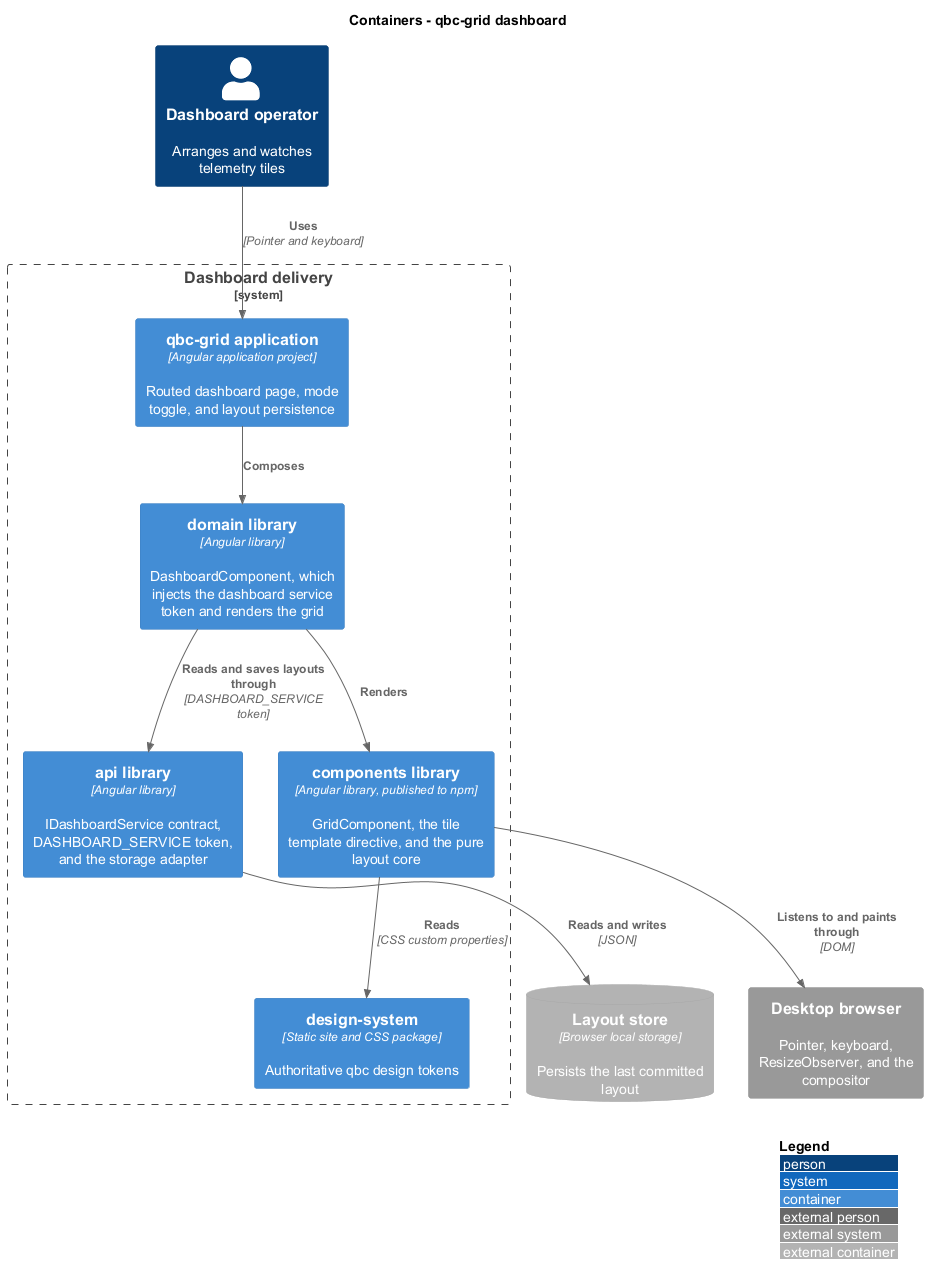

The diagram above was rendered by PlantUML. Its source (embedded in the PNG):
@startuml
!include <C4/C4_Container>
LAYOUT_WITH_LEGEND()
title Containers - qbc-grid dashboard

Person(operator, "Dashboard operator", "Arranges and watches telemetry tiles")

System_Boundary(system, "Dashboard delivery") {
  Container(app, "qbc-grid application", "Angular application project", "Routed dashboard page, mode toggle, and layout persistence")
  Container(domain, "domain library", "Angular library", "DashboardComponent, which injects the dashboard service token and renders the grid")
  Container(api, "api library", "Angular library", "IDashboardService contract, DASHBOARD_SERVICE token, and the storage adapter")
  Container(components, "components library", "Angular library, published to npm", "GridComponent, the tile template directive, and the pure layout core")
  Container(tokens, "design-system", "Static site and CSS package", "Authoritative qbc design tokens")
}

System_Ext(browser, "Desktop browser", "Pointer, keyboard, ResizeObserver, and the compositor")
ContainerDb_Ext(store, "Layout store", "Browser local storage", "Persists the last committed layout")

Rel(operator, app, "Uses", "Pointer and keyboard")
Rel(app, domain, "Composes")
Rel(domain, api, "Reads and saves layouts through", "DASHBOARD_SERVICE token")
Rel(domain, components, "Renders")
Rel(api, store, "Reads and writes", "JSON")
Rel(components, tokens, "Reads", "CSS custom properties")
Rel(components, browser, "Listens to and paints through", "DOM")
@enduml